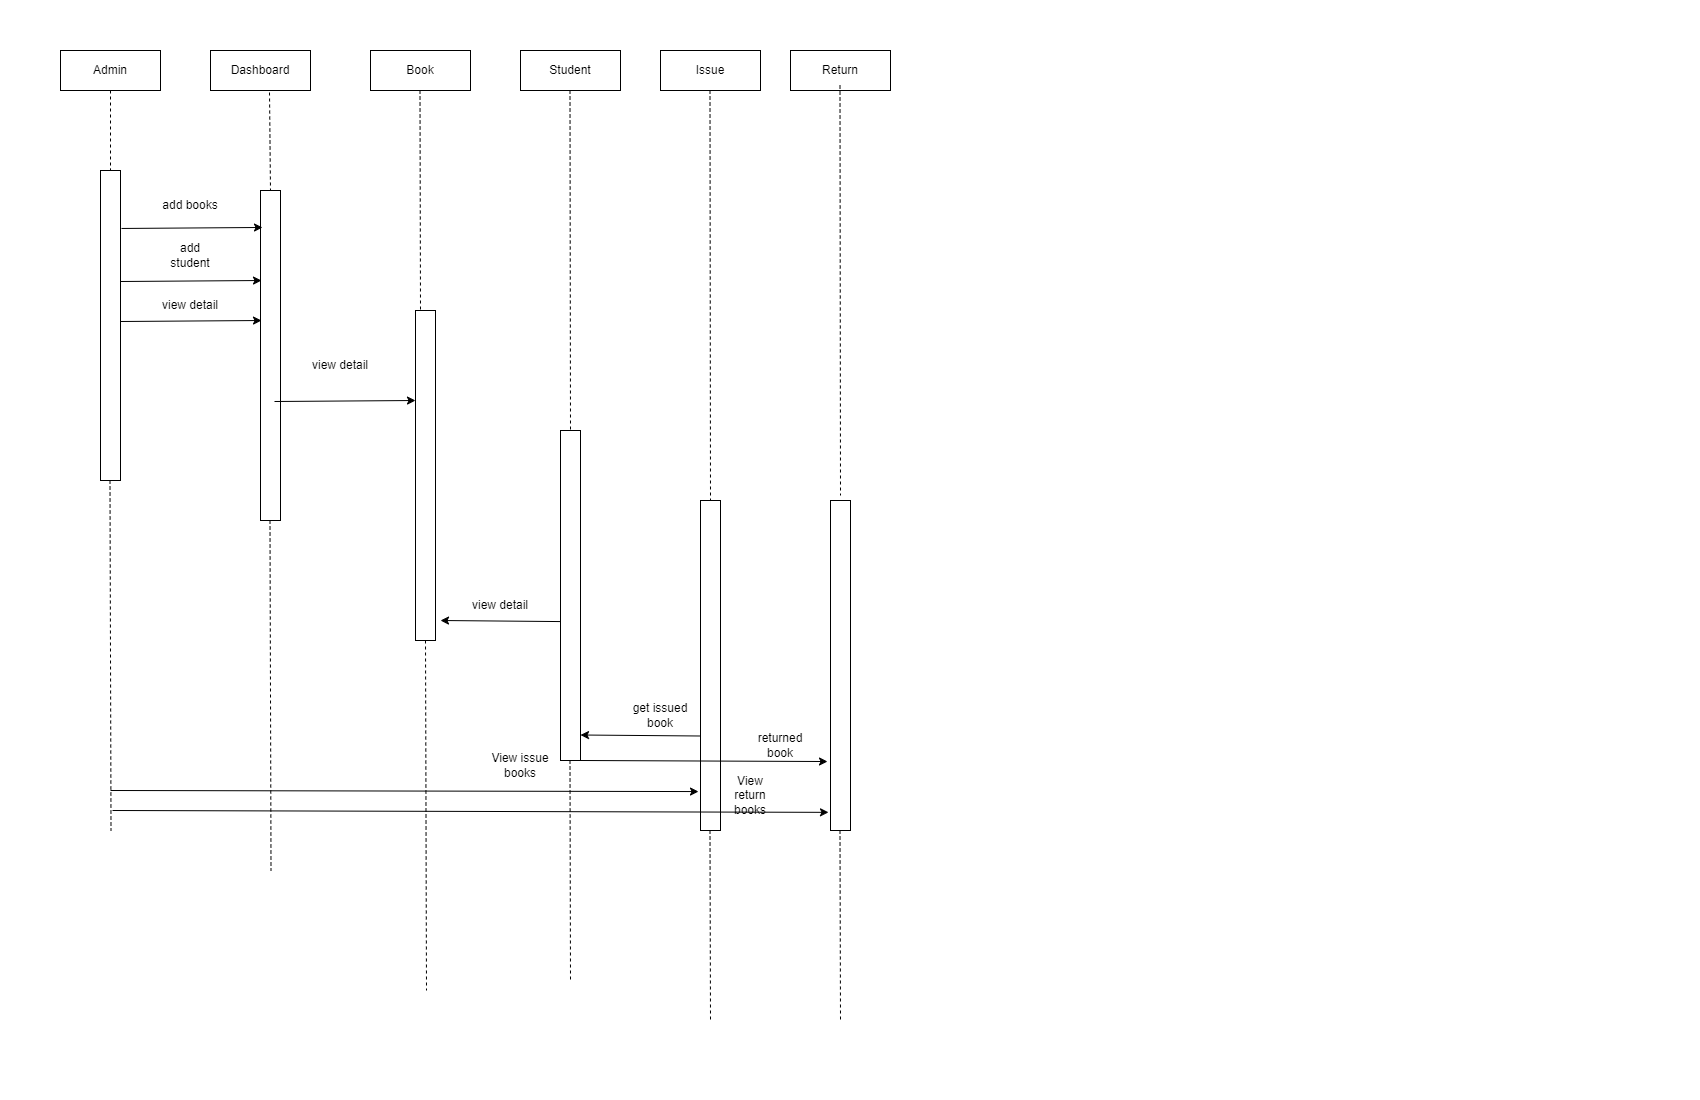

The diagram above was exported from draw.io. Its source (the exported page's mxGraphModel, read from the mxfile embedded in the PNG):
<mxGraphModel dx="880" dy="434" grid="1" gridSize="10" guides="1" tooltips="1" connect="1" arrows="1" fold="1" page="1" pageScale="1" pageWidth="850" pageHeight="1100" math="0" shadow="0">
  <root>
    <mxCell id="0" />
    <mxCell id="1" parent="0" />
    <mxCell id="V7laLL79shWDezBZKUHH-1" value="" style="rounded=0;whiteSpace=wrap;html=1;" vertex="1" parent="1">
      <mxGeometry x="60" y="50" width="100" height="40" as="geometry" />
    </mxCell>
    <mxCell id="V7laLL79shWDezBZKUHH-2" value="Admin" style="text;html=1;strokeColor=none;fillColor=none;align=center;verticalAlign=middle;whiteSpace=wrap;rounded=0;" vertex="1" parent="1">
      <mxGeometry x="80" y="55" width="60" height="30" as="geometry" />
    </mxCell>
    <mxCell id="V7laLL79shWDezBZKUHH-3" value="" style="rounded=0;whiteSpace=wrap;html=1;" vertex="1" parent="1">
      <mxGeometry x="210" y="50" width="100" height="40" as="geometry" />
    </mxCell>
    <mxCell id="V7laLL79shWDezBZKUHH-4" value="Dashboard" style="text;html=1;strokeColor=none;fillColor=none;align=center;verticalAlign=middle;whiteSpace=wrap;rounded=0;" vertex="1" parent="1">
      <mxGeometry x="230" y="55" width="60" height="30" as="geometry" />
    </mxCell>
    <mxCell id="V7laLL79shWDezBZKUHH-5" value="" style="rounded=0;whiteSpace=wrap;html=1;" vertex="1" parent="1">
      <mxGeometry x="370" y="50" width="100" height="40" as="geometry" />
    </mxCell>
    <mxCell id="V7laLL79shWDezBZKUHH-6" value="Book" style="text;html=1;strokeColor=none;fillColor=none;align=center;verticalAlign=middle;whiteSpace=wrap;rounded=0;" vertex="1" parent="1">
      <mxGeometry x="390" y="55" width="60" height="30" as="geometry" />
    </mxCell>
    <mxCell id="V7laLL79shWDezBZKUHH-7" value="" style="rounded=0;whiteSpace=wrap;html=1;" vertex="1" parent="1">
      <mxGeometry x="520" y="50" width="100" height="40" as="geometry" />
    </mxCell>
    <mxCell id="V7laLL79shWDezBZKUHH-8" value="Student" style="text;html=1;strokeColor=none;fillColor=none;align=center;verticalAlign=middle;whiteSpace=wrap;rounded=0;" vertex="1" parent="1">
      <mxGeometry x="540" y="55" width="60" height="30" as="geometry" />
    </mxCell>
    <mxCell id="V7laLL79shWDezBZKUHH-9" value="" style="rounded=0;whiteSpace=wrap;html=1;" vertex="1" parent="1">
      <mxGeometry x="660" y="50" width="100" height="40" as="geometry" />
    </mxCell>
    <mxCell id="V7laLL79shWDezBZKUHH-10" value="Issue" style="text;html=1;strokeColor=none;fillColor=none;align=center;verticalAlign=middle;whiteSpace=wrap;rounded=0;" vertex="1" parent="1">
      <mxGeometry x="680" y="55" width="60" height="30" as="geometry" />
    </mxCell>
    <mxCell id="V7laLL79shWDezBZKUHH-11" value="" style="rounded=0;whiteSpace=wrap;html=1;" vertex="1" parent="1">
      <mxGeometry x="790" y="50" width="100" height="40" as="geometry" />
    </mxCell>
    <mxCell id="V7laLL79shWDezBZKUHH-12" value="Return" style="text;html=1;strokeColor=none;fillColor=none;align=center;verticalAlign=middle;whiteSpace=wrap;rounded=0;" vertex="1" parent="1">
      <mxGeometry x="810" y="55" width="60" height="30" as="geometry" />
    </mxCell>
    <mxCell id="V7laLL79shWDezBZKUHH-13" value="" style="rounded=0;whiteSpace=wrap;html=1;" vertex="1" parent="1">
      <mxGeometry x="100" y="170" width="20" height="310" as="geometry" />
    </mxCell>
    <mxCell id="V7laLL79shWDezBZKUHH-15" value="" style="endArrow=none;dashed=1;html=1;rounded=0;exitX=0.5;exitY=1;exitDx=0;exitDy=0;entryX=0.5;entryY=0;entryDx=0;entryDy=0;" edge="1" parent="1" source="V7laLL79shWDezBZKUHH-1" target="V7laLL79shWDezBZKUHH-13">
      <mxGeometry width="50" height="50" relative="1" as="geometry">
        <mxPoint x="350" y="280" as="sourcePoint" />
        <mxPoint x="400" y="230" as="targetPoint" />
      </mxGeometry>
    </mxCell>
    <mxCell id="V7laLL79shWDezBZKUHH-16" value="" style="rounded=0;whiteSpace=wrap;html=1;" vertex="1" parent="1">
      <mxGeometry x="260" y="190" width="20" height="330" as="geometry" />
    </mxCell>
    <mxCell id="V7laLL79shWDezBZKUHH-17" value="" style="endArrow=none;dashed=1;html=1;rounded=0;exitX=0.59;exitY=1.05;exitDx=0;exitDy=0;entryX=0.5;entryY=0;entryDx=0;entryDy=0;exitPerimeter=0;" edge="1" parent="1" source="V7laLL79shWDezBZKUHH-3" target="V7laLL79shWDezBZKUHH-16">
      <mxGeometry width="50" height="50" relative="1" as="geometry">
        <mxPoint x="292" y="100" as="sourcePoint" />
        <mxPoint x="290" y="189" as="targetPoint" />
      </mxGeometry>
    </mxCell>
    <mxCell id="V7laLL79shWDezBZKUHH-19" value="add books" style="text;html=1;strokeColor=none;fillColor=none;align=center;verticalAlign=middle;whiteSpace=wrap;rounded=0;" vertex="1" parent="1">
      <mxGeometry x="160" y="190" width="60" height="30" as="geometry" />
    </mxCell>
    <mxCell id="V7laLL79shWDezBZKUHH-21" value="add student" style="text;html=1;strokeColor=none;fillColor=none;align=center;verticalAlign=middle;whiteSpace=wrap;rounded=0;" vertex="1" parent="1">
      <mxGeometry x="160" y="240" width="60" height="30" as="geometry" />
    </mxCell>
    <mxCell id="V7laLL79shWDezBZKUHH-23" value="view detail" style="text;html=1;strokeColor=none;fillColor=none;align=center;verticalAlign=middle;whiteSpace=wrap;rounded=0;" vertex="1" parent="1">
      <mxGeometry x="160" y="290" width="60" height="30" as="geometry" />
    </mxCell>
    <mxCell id="V7laLL79shWDezBZKUHH-25" value="" style="endArrow=none;dashed=1;html=1;rounded=0;exitX=0.59;exitY=1.05;exitDx=0;exitDy=0;entryX=0.25;entryY=0;entryDx=0;entryDy=0;exitPerimeter=0;" edge="1" parent="1" target="V7laLL79shWDezBZKUHH-26">
      <mxGeometry width="50" height="50" relative="1" as="geometry">
        <mxPoint x="419.5" y="90" as="sourcePoint" />
        <mxPoint x="420.5" y="188" as="targetPoint" />
      </mxGeometry>
    </mxCell>
    <mxCell id="V7laLL79shWDezBZKUHH-26" value="" style="rounded=0;whiteSpace=wrap;html=1;" vertex="1" parent="1">
      <mxGeometry x="415" y="310" width="20" height="330" as="geometry" />
    </mxCell>
    <mxCell id="V7laLL79shWDezBZKUHH-27" value="" style="endArrow=none;dashed=1;html=1;rounded=0;exitX=0.59;exitY=1.05;exitDx=0;exitDy=0;exitPerimeter=0;" edge="1" parent="1">
      <mxGeometry width="50" height="50" relative="1" as="geometry">
        <mxPoint x="569.5" y="90" as="sourcePoint" />
        <mxPoint x="570" y="430" as="targetPoint" />
      </mxGeometry>
    </mxCell>
    <mxCell id="V7laLL79shWDezBZKUHH-28" value="" style="rounded=0;whiteSpace=wrap;html=1;" vertex="1" parent="1">
      <mxGeometry x="560" y="430" width="20" height="330" as="geometry" />
    </mxCell>
    <mxCell id="V7laLL79shWDezBZKUHH-29" value="" style="endArrow=none;dashed=1;html=1;rounded=0;exitX=0.59;exitY=1.05;exitDx=0;exitDy=0;exitPerimeter=0;" edge="1" parent="1">
      <mxGeometry width="50" height="50" relative="1" as="geometry">
        <mxPoint x="709.5" y="90" as="sourcePoint" />
        <mxPoint x="710" y="500" as="targetPoint" />
      </mxGeometry>
    </mxCell>
    <mxCell id="V7laLL79shWDezBZKUHH-30" value="" style="endArrow=none;dashed=1;html=1;rounded=0;exitX=0.59;exitY=1.05;exitDx=0;exitDy=0;exitPerimeter=0;" edge="1" parent="1">
      <mxGeometry width="50" height="50" relative="1" as="geometry">
        <mxPoint x="839.5" y="85" as="sourcePoint" />
        <mxPoint x="840" y="495" as="targetPoint" />
      </mxGeometry>
    </mxCell>
    <mxCell id="V7laLL79shWDezBZKUHH-31" value="" style="rounded=0;whiteSpace=wrap;html=1;" vertex="1" parent="1">
      <mxGeometry x="700" y="500" width="20" height="330" as="geometry" />
    </mxCell>
    <mxCell id="V7laLL79shWDezBZKUHH-32" value="" style="rounded=0;whiteSpace=wrap;html=1;" vertex="1" parent="1">
      <mxGeometry x="830" y="500" width="20" height="330" as="geometry" />
    </mxCell>
    <mxCell id="V7laLL79shWDezBZKUHH-33" value="view detail" style="text;html=1;strokeColor=none;fillColor=none;align=center;verticalAlign=middle;whiteSpace=wrap;rounded=0;" vertex="1" parent="1">
      <mxGeometry x="310" y="350" width="60" height="30" as="geometry" />
    </mxCell>
    <mxCell id="V7laLL79shWDezBZKUHH-34" value="view detail" style="text;html=1;strokeColor=none;fillColor=none;align=center;verticalAlign=middle;whiteSpace=wrap;rounded=0;" vertex="1" parent="1">
      <mxGeometry x="470" y="590" width="60" height="30" as="geometry" />
    </mxCell>
    <mxCell id="V7laLL79shWDezBZKUHH-35" value="get issued book" style="text;html=1;strokeColor=none;fillColor=none;align=center;verticalAlign=middle;whiteSpace=wrap;rounded=0;" vertex="1" parent="1">
      <mxGeometry x="630" y="700" width="60" height="30" as="geometry" />
    </mxCell>
    <mxCell id="V7laLL79shWDezBZKUHH-36" value="returned book" style="text;html=1;strokeColor=none;fillColor=none;align=center;verticalAlign=middle;whiteSpace=wrap;rounded=0;" vertex="1" parent="1">
      <mxGeometry x="750" y="730" width="60" height="30" as="geometry" />
    </mxCell>
    <mxCell id="V7laLL79shWDezBZKUHH-37" value="" style="endArrow=none;dashed=1;html=1;rounded=0;" edge="1" parent="1">
      <mxGeometry width="50" height="50" relative="1" as="geometry">
        <mxPoint x="839.5" y="830" as="sourcePoint" />
        <mxPoint x="840" y="1020" as="targetPoint" />
      </mxGeometry>
    </mxCell>
    <mxCell id="V7laLL79shWDezBZKUHH-38" value="" style="endArrow=none;dashed=1;html=1;rounded=0;" edge="1" parent="1">
      <mxGeometry width="50" height="50" relative="1" as="geometry">
        <mxPoint x="709.5" y="830" as="sourcePoint" />
        <mxPoint x="710" y="1020" as="targetPoint" />
      </mxGeometry>
    </mxCell>
    <mxCell id="V7laLL79shWDezBZKUHH-39" value="" style="endArrow=none;dashed=1;html=1;rounded=0;" edge="1" parent="1">
      <mxGeometry width="50" height="50" relative="1" as="geometry">
        <mxPoint x="569.5" y="760" as="sourcePoint" />
        <mxPoint x="570" y="980" as="targetPoint" />
      </mxGeometry>
    </mxCell>
    <mxCell id="V7laLL79shWDezBZKUHH-40" value="" style="endArrow=none;dashed=1;html=1;rounded=0;" edge="1" parent="1">
      <mxGeometry width="50" height="50" relative="1" as="geometry">
        <mxPoint x="425" y="640" as="sourcePoint" />
        <mxPoint x="426" y="990" as="targetPoint" />
      </mxGeometry>
    </mxCell>
    <mxCell id="V7laLL79shWDezBZKUHH-41" value="" style="endArrow=none;dashed=1;html=1;rounded=0;" edge="1" parent="1">
      <mxGeometry width="50" height="50" relative="1" as="geometry">
        <mxPoint x="269.5" y="520" as="sourcePoint" />
        <mxPoint x="270.5" y="870" as="targetPoint" />
      </mxGeometry>
    </mxCell>
    <mxCell id="V7laLL79shWDezBZKUHH-42" value="" style="endArrow=none;dashed=1;html=1;rounded=0;" edge="1" parent="1">
      <mxGeometry width="50" height="50" relative="1" as="geometry">
        <mxPoint x="109.5" y="480" as="sourcePoint" />
        <mxPoint x="110.5" y="830" as="targetPoint" />
      </mxGeometry>
    </mxCell>
    <mxCell id="V7laLL79shWDezBZKUHH-43" value="" style="endArrow=classic;html=1;rounded=0;exitX=1.05;exitY=0.187;exitDx=0;exitDy=0;exitPerimeter=0;entryX=0.1;entryY=0.112;entryDx=0;entryDy=0;entryPerimeter=0;" edge="1" parent="1" source="V7laLL79shWDezBZKUHH-13" target="V7laLL79shWDezBZKUHH-16">
      <mxGeometry width="50" height="50" relative="1" as="geometry">
        <mxPoint x="150" y="230" as="sourcePoint" />
        <mxPoint x="200" y="180" as="targetPoint" />
      </mxGeometry>
    </mxCell>
    <mxCell id="V7laLL79shWDezBZKUHH-45" value="" style="endArrow=classic;html=1;rounded=0;exitX=1.05;exitY=0.187;exitDx=0;exitDy=0;exitPerimeter=0;entryX=0.1;entryY=0.112;entryDx=0;entryDy=0;entryPerimeter=0;" edge="1" parent="1">
      <mxGeometry width="50" height="50" relative="1" as="geometry">
        <mxPoint x="120" y="321" as="sourcePoint" />
        <mxPoint x="261" y="320" as="targetPoint" />
      </mxGeometry>
    </mxCell>
    <mxCell id="V7laLL79shWDezBZKUHH-46" value="" style="endArrow=classic;html=1;rounded=0;exitX=1.05;exitY=0.187;exitDx=0;exitDy=0;exitPerimeter=0;entryX=0.1;entryY=0.112;entryDx=0;entryDy=0;entryPerimeter=0;" edge="1" parent="1">
      <mxGeometry width="50" height="50" relative="1" as="geometry">
        <mxPoint x="274" y="401" as="sourcePoint" />
        <mxPoint x="415" y="400" as="targetPoint" />
      </mxGeometry>
    </mxCell>
    <mxCell id="V7laLL79shWDezBZKUHH-47" value="" style="endArrow=classic;html=1;rounded=0;exitX=1.05;exitY=0.187;exitDx=0;exitDy=0;exitPerimeter=0;entryX=0.1;entryY=0.112;entryDx=0;entryDy=0;entryPerimeter=0;" edge="1" parent="1">
      <mxGeometry width="50" height="50" relative="1" as="geometry">
        <mxPoint x="120" y="281" as="sourcePoint" />
        <mxPoint x="261" y="280" as="targetPoint" />
      </mxGeometry>
    </mxCell>
    <mxCell id="V7laLL79shWDezBZKUHH-50" value="" style="endArrow=classic;html=1;rounded=0;exitX=0;exitY=0.579;exitDx=0;exitDy=0;exitPerimeter=0;" edge="1" parent="1" source="V7laLL79shWDezBZKUHH-28">
      <mxGeometry width="50" height="50" relative="1" as="geometry">
        <mxPoint x="480" y="630" as="sourcePoint" />
        <mxPoint x="440" y="620" as="targetPoint" />
      </mxGeometry>
    </mxCell>
    <mxCell id="V7laLL79shWDezBZKUHH-51" value="" style="endArrow=classic;html=1;rounded=0;exitX=0;exitY=0.579;exitDx=0;exitDy=0;exitPerimeter=0;" edge="1" parent="1">
      <mxGeometry width="50" height="50" relative="1" as="geometry">
        <mxPoint x="700" y="735.5" as="sourcePoint" />
        <mxPoint x="580" y="734.5" as="targetPoint" />
      </mxGeometry>
    </mxCell>
    <mxCell id="V7laLL79shWDezBZKUHH-52" value="" style="endArrow=classic;html=1;rounded=0;exitX=1;exitY=1;exitDx=0;exitDy=0;entryX=-0.15;entryY=0.791;entryDx=0;entryDy=0;entryPerimeter=0;" edge="1" parent="1" source="V7laLL79shWDezBZKUHH-28" target="V7laLL79shWDezBZKUHH-32">
      <mxGeometry width="50" height="50" relative="1" as="geometry">
        <mxPoint x="720" y="761" as="sourcePoint" />
        <mxPoint x="600" y="760" as="targetPoint" />
      </mxGeometry>
    </mxCell>
    <mxCell id="V7laLL79shWDezBZKUHH-53" value="" style="endArrow=classic;html=1;rounded=0;entryX=-0.1;entryY=0.882;entryDx=0;entryDy=0;entryPerimeter=0;" edge="1" parent="1" target="V7laLL79shWDezBZKUHH-31">
      <mxGeometry width="50" height="50" relative="1" as="geometry">
        <mxPoint x="110" y="790" as="sourcePoint" />
        <mxPoint x="550" y="850" as="targetPoint" />
      </mxGeometry>
    </mxCell>
    <mxCell id="V7laLL79shWDezBZKUHH-54" value="View issue books" style="text;html=1;strokeColor=none;fillColor=none;align=center;verticalAlign=middle;whiteSpace=wrap;rounded=0;" vertex="1" parent="1">
      <mxGeometry x="490" y="750" width="60" height="30" as="geometry" />
    </mxCell>
    <mxCell id="V7laLL79shWDezBZKUHH-55" value="" style="endArrow=classic;html=1;rounded=0;entryX=-0.1;entryY=0.945;entryDx=0;entryDy=0;entryPerimeter=0;" edge="1" parent="1" target="V7laLL79shWDezBZKUHH-32">
      <mxGeometry width="50" height="50" relative="1" as="geometry">
        <mxPoint x="112" y="810" as="sourcePoint" />
        <mxPoint x="700" y="811" as="targetPoint" />
      </mxGeometry>
    </mxCell>
    <mxCell id="V7laLL79shWDezBZKUHH-56" value="View return books" style="text;html=1;strokeColor=none;fillColor=none;align=center;verticalAlign=middle;whiteSpace=wrap;rounded=0;" vertex="1" parent="1">
      <mxGeometry x="720" y="780" width="60" height="30" as="geometry" />
    </mxCell>
  </root>
</mxGraphModel>